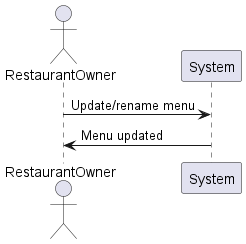

The diagram above was rendered by PlantUML. Its source (embedded in the PNG):
@startuml
actor RestaurantOwner
RestaurantOwner -> System: Update/rename menu
System -> RestaurantOwner: Menu updated
@enduml